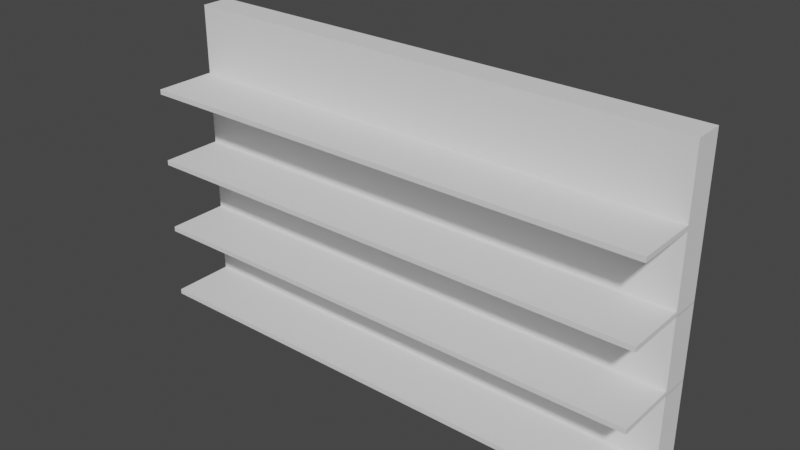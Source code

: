 # Source: Shelf.blend  (saved by Blender 2.92.15; exported with 4.5.12 LTS)
import bpy
from mathutils import Matrix  # noqa: F401  (used for matrix-valued properties, if any)

bpy.ops.wm.read_factory_settings(use_empty=True)
scene = bpy.context.scene
scene.name = 'Scene'

# ---- collections
col_collection = bpy.data.collections.new('Collection'); scene.collection.children.link(col_collection)

# ---- world
world_world = bpy.data.worlds.new('World'); scene.world = world_world
world_world.use_nodes = True; world_world.node_tree.nodes.clear()
_N = world_world.node_tree.nodes; _L = world_world.node_tree.links
n0 = _N.new('ShaderNodeOutputWorld'); n0.name = 'World Output'; n0.location = (300, 300)
n1 = _N.new('ShaderNodeBackground'); n1.name = 'Background'; n1.location = (10, 300)
n1.inputs[0].default_value = (0.05088, 0.05088, 0.05088, 1.0)
_L.new(n1.outputs[0], n0.inputs[0])
n0.is_active_output = True
world_world.color = (0.05088, 0.05088, 0.05088)
world_world.use_sun_shadow = False
world_world.sun_shadow_jitter_overblur = 0.0

# ---- meshes
me_w_rfel_007 = bpy.data.meshes.new('Würfel.007')
me_w_rfel_007.from_pydata([(-2.096, -0.2522, -1.669), (-2.096, 0.2522, -1.669), (-2.096, 0.2522, 1.669), (2.096, -0.2522, -1.669), (2.096, 0.2522, -1.669), (2.096, 0.2522, 1.669), (-2.096, -0.2522, -12.37), (-2.096, 0.2522, -12.37), (-2.096, 0.2522, -9.031), (2.096, -0.2522, -12.37), (2.096, 0.2522, -12.37), (2.096, 0.2522, -9.031), (-2.096, -0.2522, -8.81), (-2.096, 0.2522, -8.81), (-2.096, 0.2522, -5.471), (2.096, -0.2522, -8.81), (2.096, 0.2522, -8.81), (2.096, 0.2522, -5.471), (-2.096, -0.2522, -5.248), (-2.096, 0.2522, -5.248), (-2.096, 0.2522, -1.909), (2.096, -0.2522, -5.248), (2.096, 0.2522, -5.248), (2.096, 0.2522, -1.909)], [], [(1, 2, 5, 4), (1, 4, 3, 0), (7, 8, 11, 10), (7, 10, 9, 6), (13, 14, 17, 16), (13, 16, 15, 12), (19, 20, 23, 22), (19, 22, 21, 18)])
_uv = me_w_rfel_007.uv_layers.new(name='UV-Map')
_uv.uv.foreach_set('vector', [0.375, 0.25, 0.625, 0.25, 0.625, 0.5, 0.375, 0.5, 0.125, 0.5, 0.375, 0.5, 0.375, 0.75, 0.125, 0.75, 0.375, 0.25, 0.625, 0.25, 0.625, 0.5, 0.375, 0.5, 0.125, 0.5, 0.375, 0.5, 0.375, 0.75, 0.125, 0.75, 0.375, 0.25, 0.625, 0.25, 0.625, 0.5, 0.375, 0.5, 0.125, 0.5, 0.375, 0.5, 0.375, 0.75, 0.125, 0.75, 0.375, 0.25, 0.625, 0.25, 0.625, 0.5, 0.375, 0.5, 0.125, 0.5, 0.375, 0.5, 0.375, 0.75, 0.125, 0.75])
me_w_rfel_007.use_remesh_fix_poles = True
me_w_rfel_007.use_remesh_preserve_attributes = False
me_w_rfel_007.use_mirror_vertex_groups = False
me_w_rfel_007.update()

# ---- objects
ob_w_rfel_003 = bpy.data.objects.new('Würfel.003', me_w_rfel_007)

# ---- transforms, parenting, visibility, modifiers, constraints
ob_w_rfel_003.location = (0.0, 0.0, 5.535)
ob_w_rfel_003.scale = (3.0, 3.0, 0.5)
ob_w_rfel_003.lock_location = (True, True, False)
ob_w_rfel_003.lineart.crease_threshold = 0.0
_m = ob_w_rfel_003.modifiers.new('Solidify', 'SOLIDIFY')
_m.solidify_mode = 'NON_MANIFOLD'
_m.thickness = 0.24
_m.offset = 1.0
_m.use_even_offset = True
_m.nonmanifold_merge_threshold = 0.0

# ---- collection membership
scene.collection.objects.link(ob_w_rfel_003)

# ---- scene / render settings (as saved in the file)
scene.frame_start = 1; scene.frame_end = 250; scene.frame_set(1)
scene.render.engine = 'BLENDER_EEVEE_NEXT'
scene.cycles.use_denoising = False
scene.cycles.samples = 128
scene.cycles.sampling_pattern = 'TABULATED_SOBOL'
scene.cycles.use_adaptive_sampling = False
scene.cycles.use_light_tree = False
scene.view_settings.view_transform = 'Filmic'
bpy.context.view_layer.update()

# ---- added for rendering (the .blend has no active camera and no usable light): camera, sun
cam_auto = bpy.data.cameras.new('AutoCamera')
cam_auto.lens = 50.0
cam_auto.sensor_width = 36.0
cam_auto.clip_end = 1000.0
ob_auto_camera = bpy.data.objects.new('AutoCamera', cam_auto)
scene.collection.objects.link(ob_auto_camera)
ob_auto_camera.location = (13.5399, -15.8879, 13.6315)
ob_auto_camera.rotation_euler = (1.09748, -7.21219e-08, 0.694738)
scene.camera = ob_auto_camera
light_auto_sun = bpy.data.lights.new('AutoSun', 'SUN')
light_auto_sun.energy = 3.0
light_auto_sun.angle = 0.0523599
ob_auto_sun = bpy.data.objects.new('AutoSun', light_auto_sun)
scene.collection.objects.link(ob_auto_sun)
ob_auto_sun.rotation_euler = (0.872665, 0.174533, 0.523599)
bpy.context.view_layer.update()
